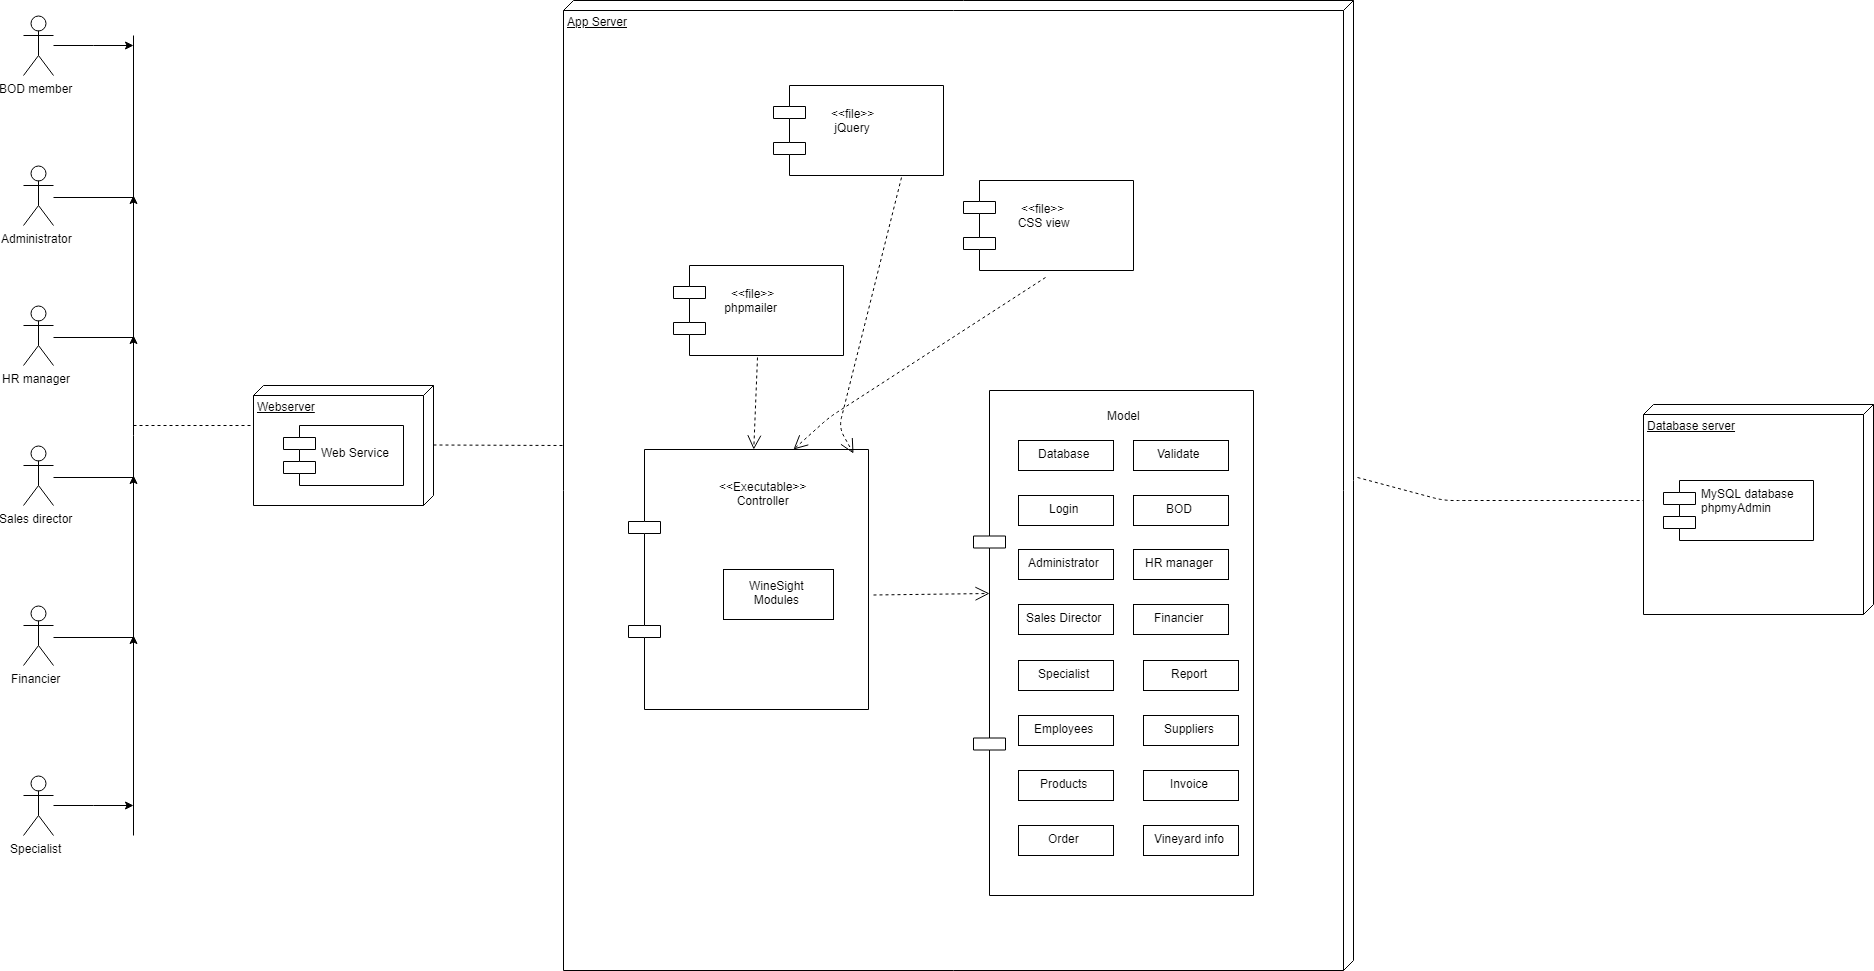

The diagram above was exported from draw.io. Its source (the exported page's mxGraphModel, read from the mxfile embedded in the PNG):
<mxGraphModel dx="3016" dy="1712" grid="1" gridSize="10" guides="1" tooltips="1" connect="1" arrows="1" fold="1" page="1" pageScale="1" pageWidth="2336" pageHeight="1654" math="0" shadow="0">
  <root>
    <mxCell id="0" />
    <mxCell id="1" parent="0" />
    <mxCell id="_aA2tx1FENHcqrfMoMB7-77" style="edgeStyle=elbowEdgeStyle;rounded=0;orthogonalLoop=1;jettySize=auto;elbow=vertical;html=1;" edge="1" parent="1" source="_aA2tx1FENHcqrfMoMB7-2">
      <mxGeometry relative="1" as="geometry">
        <mxPoint x="200" y="60" as="targetPoint" />
      </mxGeometry>
    </mxCell>
    <mxCell id="_aA2tx1FENHcqrfMoMB7-2" value="BOD member" style="shape=umlActor;verticalLabelPosition=bottom;labelBackgroundColor=#ffffff;verticalAlign=top;html=1;outlineConnect=0;" vertex="1" parent="1">
      <mxGeometry x="90" y="30" width="30" height="60" as="geometry" />
    </mxCell>
    <mxCell id="_aA2tx1FENHcqrfMoMB7-76" style="edgeStyle=elbowEdgeStyle;rounded=0;orthogonalLoop=1;jettySize=auto;elbow=vertical;html=1;" edge="1" parent="1" source="_aA2tx1FENHcqrfMoMB7-3">
      <mxGeometry relative="1" as="geometry">
        <mxPoint x="200" y="210" as="targetPoint" />
      </mxGeometry>
    </mxCell>
    <mxCell id="_aA2tx1FENHcqrfMoMB7-3" value="Administrator" style="shape=umlActor;verticalLabelPosition=bottom;labelBackgroundColor=#ffffff;verticalAlign=top;html=1;outlineConnect=0;" vertex="1" parent="1">
      <mxGeometry x="90" y="180" width="30" height="60" as="geometry" />
    </mxCell>
    <mxCell id="_aA2tx1FENHcqrfMoMB7-75" style="edgeStyle=elbowEdgeStyle;rounded=0;orthogonalLoop=1;jettySize=auto;elbow=vertical;html=1;" edge="1" parent="1" source="_aA2tx1FENHcqrfMoMB7-4">
      <mxGeometry relative="1" as="geometry">
        <mxPoint x="200" y="350" as="targetPoint" />
      </mxGeometry>
    </mxCell>
    <mxCell id="_aA2tx1FENHcqrfMoMB7-4" value="HR manager" style="shape=umlActor;verticalLabelPosition=bottom;labelBackgroundColor=#ffffff;verticalAlign=top;html=1;outlineConnect=0;" vertex="1" parent="1">
      <mxGeometry x="90" y="320" width="30" height="60" as="geometry" />
    </mxCell>
    <mxCell id="_aA2tx1FENHcqrfMoMB7-74" style="edgeStyle=elbowEdgeStyle;rounded=0;orthogonalLoop=1;jettySize=auto;elbow=vertical;html=1;" edge="1" parent="1" source="_aA2tx1FENHcqrfMoMB7-5">
      <mxGeometry relative="1" as="geometry">
        <mxPoint x="200" y="490" as="targetPoint" />
      </mxGeometry>
    </mxCell>
    <mxCell id="_aA2tx1FENHcqrfMoMB7-5" value="Sales director" style="shape=umlActor;verticalLabelPosition=bottom;labelBackgroundColor=#ffffff;verticalAlign=top;html=1;outlineConnect=0;" vertex="1" parent="1">
      <mxGeometry x="90" y="460" width="30" height="60" as="geometry" />
    </mxCell>
    <mxCell id="_aA2tx1FENHcqrfMoMB7-73" style="edgeStyle=elbowEdgeStyle;rounded=0;orthogonalLoop=1;jettySize=auto;elbow=vertical;html=1;" edge="1" parent="1" source="_aA2tx1FENHcqrfMoMB7-6">
      <mxGeometry relative="1" as="geometry">
        <mxPoint x="200" y="650" as="targetPoint" />
      </mxGeometry>
    </mxCell>
    <mxCell id="_aA2tx1FENHcqrfMoMB7-6" value="Financier" style="shape=umlActor;verticalLabelPosition=bottom;labelBackgroundColor=#ffffff;verticalAlign=top;html=1;outlineConnect=0;" vertex="1" parent="1">
      <mxGeometry x="90" y="620" width="30" height="60" as="geometry" />
    </mxCell>
    <mxCell id="_aA2tx1FENHcqrfMoMB7-71" style="edgeStyle=elbowEdgeStyle;rounded=0;orthogonalLoop=1;jettySize=auto;elbow=vertical;html=1;" edge="1" parent="1" source="_aA2tx1FENHcqrfMoMB7-7">
      <mxGeometry relative="1" as="geometry">
        <mxPoint x="200" y="820" as="targetPoint" />
      </mxGeometry>
    </mxCell>
    <mxCell id="_aA2tx1FENHcqrfMoMB7-7" value="Specialist" style="shape=umlActor;verticalLabelPosition=bottom;labelBackgroundColor=#ffffff;verticalAlign=top;html=1;outlineConnect=0;" vertex="1" parent="1">
      <mxGeometry x="90" y="790" width="30" height="60" as="geometry" />
    </mxCell>
    <mxCell id="_aA2tx1FENHcqrfMoMB7-15" value="Webserver" style="verticalAlign=top;align=left;spacingTop=8;spacingLeft=2;spacingRight=12;shape=cube;size=10;direction=south;fontStyle=4;html=1;" vertex="1" parent="1">
      <mxGeometry x="320" y="400" width="180" height="120" as="geometry" />
    </mxCell>
    <mxCell id="_aA2tx1FENHcqrfMoMB7-16" value="Web Service" style="shape=component;align=left;spacingLeft=36;" vertex="1" parent="1">
      <mxGeometry x="350" y="440" width="120" height="60" as="geometry" />
    </mxCell>
    <mxCell id="_aA2tx1FENHcqrfMoMB7-19" value="" style="endArrow=none;dashed=1;html=1;" edge="1" parent="1">
      <mxGeometry width="50" height="50" relative="1" as="geometry">
        <mxPoint x="500" y="459.5" as="sourcePoint" />
        <mxPoint x="630" y="460" as="targetPoint" />
      </mxGeometry>
    </mxCell>
    <mxCell id="_aA2tx1FENHcqrfMoMB7-20" value="App Server" style="verticalAlign=top;align=left;spacingTop=8;spacingLeft=2;spacingRight=12;shape=cube;size=10;direction=south;fontStyle=4;html=1;" vertex="1" parent="1">
      <mxGeometry x="630" y="15" width="790" height="970" as="geometry" />
    </mxCell>
    <mxCell id="_aA2tx1FENHcqrfMoMB7-21" value="      &lt;&lt;file&gt;&gt;&#10;       jQuery&#10;" style="shape=component;align=left;spacingLeft=36;" vertex="1" parent="1">
      <mxGeometry x="840" y="100" width="170" height="90" as="geometry" />
    </mxCell>
    <mxCell id="_aA2tx1FENHcqrfMoMB7-22" value="      &lt;&lt;file&gt;&gt;&#10;    phpmailer&#10;" style="shape=component;align=left;spacingLeft=36;" vertex="1" parent="1">
      <mxGeometry x="740" y="280" width="170" height="90" as="geometry" />
    </mxCell>
    <mxCell id="_aA2tx1FENHcqrfMoMB7-23" value="      &lt;&lt;file&gt;&gt;&#10;     CSS view&#10;" style="shape=component;align=left;spacingLeft=36;" vertex="1" parent="1">
      <mxGeometry x="1030" y="195" width="170" height="90" as="geometry" />
    </mxCell>
    <mxCell id="_aA2tx1FENHcqrfMoMB7-24" value="" style="shape=component;align=left;spacingLeft=36;" vertex="1" parent="1">
      <mxGeometry x="695" y="464" width="240" height="260" as="geometry" />
    </mxCell>
    <mxCell id="_aA2tx1FENHcqrfMoMB7-26" value="&lt;span&gt;&amp;lt;&amp;lt;Executable&amp;gt;&amp;gt;&lt;/span&gt;&lt;br&gt;&lt;span&gt;Controller&lt;br&gt;&lt;br&gt;&lt;/span&gt;" style="text;html=1;resizable=0;autosize=1;align=center;verticalAlign=middle;points=[];fillColor=none;strokeColor=none;rounded=0;" vertex="1" parent="1">
      <mxGeometry x="780" y="490" width="100" height="50" as="geometry" />
    </mxCell>
    <mxCell id="_aA2tx1FENHcqrfMoMB7-27" value="WineSight&lt;br&gt;Modules&lt;br&gt;" style="html=1;" vertex="1" parent="1">
      <mxGeometry x="790" y="584" width="110" height="50" as="geometry" />
    </mxCell>
    <mxCell id="_aA2tx1FENHcqrfMoMB7-28" value="" style="shape=component;align=left;spacingLeft=36;fontStyle=1" vertex="1" parent="1">
      <mxGeometry x="1040" y="405" width="280" height="505" as="geometry" />
    </mxCell>
    <mxCell id="_aA2tx1FENHcqrfMoMB7-29" value="Model" style="text;html=1;resizable=0;autosize=1;align=center;verticalAlign=middle;points=[];fillColor=none;strokeColor=none;rounded=0;" vertex="1" parent="1">
      <mxGeometry x="1165" y="420" width="50" height="20" as="geometry" />
    </mxCell>
    <mxCell id="_aA2tx1FENHcqrfMoMB7-30" value="Database" style="html=1;" vertex="1" parent="1">
      <mxGeometry x="1085" y="455" width="95" height="30" as="geometry" />
    </mxCell>
    <mxCell id="_aA2tx1FENHcqrfMoMB7-31" value="Validate" style="html=1;" vertex="1" parent="1">
      <mxGeometry x="1200" y="455" width="95" height="30" as="geometry" />
    </mxCell>
    <mxCell id="_aA2tx1FENHcqrfMoMB7-32" value="Login" style="html=1;" vertex="1" parent="1">
      <mxGeometry x="1085" y="510" width="95" height="30" as="geometry" />
    </mxCell>
    <mxCell id="_aA2tx1FENHcqrfMoMB7-33" value="BOD" style="html=1;" vertex="1" parent="1">
      <mxGeometry x="1200" y="510" width="95" height="30" as="geometry" />
    </mxCell>
    <mxCell id="_aA2tx1FENHcqrfMoMB7-36" value="Administrator" style="html=1;" vertex="1" parent="1">
      <mxGeometry x="1085" y="564" width="95" height="30" as="geometry" />
    </mxCell>
    <mxCell id="_aA2tx1FENHcqrfMoMB7-37" value="HR manager" style="html=1;" vertex="1" parent="1">
      <mxGeometry x="1200" y="564" width="95" height="30" as="geometry" />
    </mxCell>
    <mxCell id="_aA2tx1FENHcqrfMoMB7-38" value="Sales Director" style="html=1;" vertex="1" parent="1">
      <mxGeometry x="1085" y="619" width="95" height="30" as="geometry" />
    </mxCell>
    <mxCell id="_aA2tx1FENHcqrfMoMB7-39" value="Financier" style="html=1;" vertex="1" parent="1">
      <mxGeometry x="1200" y="619" width="95" height="30" as="geometry" />
    </mxCell>
    <mxCell id="_aA2tx1FENHcqrfMoMB7-40" value="Specialist" style="html=1;" vertex="1" parent="1">
      <mxGeometry x="1085" y="675" width="95" height="30" as="geometry" />
    </mxCell>
    <mxCell id="_aA2tx1FENHcqrfMoMB7-41" value="Report" style="html=1;" vertex="1" parent="1">
      <mxGeometry x="1210" y="675" width="95" height="30" as="geometry" />
    </mxCell>
    <mxCell id="_aA2tx1FENHcqrfMoMB7-42" value="Employees" style="html=1;" vertex="1" parent="1">
      <mxGeometry x="1085" y="730" width="95" height="30" as="geometry" />
    </mxCell>
    <mxCell id="_aA2tx1FENHcqrfMoMB7-43" value="Suppliers" style="html=1;" vertex="1" parent="1">
      <mxGeometry x="1210" y="730" width="95" height="30" as="geometry" />
    </mxCell>
    <mxCell id="_aA2tx1FENHcqrfMoMB7-44" value="Products" style="html=1;" vertex="1" parent="1">
      <mxGeometry x="1085" y="785" width="95" height="30" as="geometry" />
    </mxCell>
    <mxCell id="_aA2tx1FENHcqrfMoMB7-45" value="Invoice" style="html=1;" vertex="1" parent="1">
      <mxGeometry x="1210" y="785" width="95" height="30" as="geometry" />
    </mxCell>
    <mxCell id="_aA2tx1FENHcqrfMoMB7-46" value="Order" style="html=1;" vertex="1" parent="1">
      <mxGeometry x="1085" y="840" width="95" height="30" as="geometry" />
    </mxCell>
    <mxCell id="_aA2tx1FENHcqrfMoMB7-47" value="Vineyard info" style="html=1;" vertex="1" parent="1">
      <mxGeometry x="1210" y="840" width="95" height="30" as="geometry" />
    </mxCell>
    <mxCell id="_aA2tx1FENHcqrfMoMB7-56" value="" style="endArrow=none;dashed=1;html=1;exitX=0.491;exitY=-0.004;exitDx=0;exitDy=0;exitPerimeter=0;" edge="1" parent="1" source="_aA2tx1FENHcqrfMoMB7-20">
      <mxGeometry width="50" height="50" relative="1" as="geometry">
        <mxPoint x="1480" y="545" as="sourcePoint" />
        <mxPoint x="1710" y="515" as="targetPoint" />
        <Array as="points">
          <mxPoint x="1510" y="515" />
          <mxPoint x="1530" y="515" />
        </Array>
      </mxGeometry>
    </mxCell>
    <mxCell id="_aA2tx1FENHcqrfMoMB7-58" value="Database server" style="verticalAlign=top;align=left;spacingTop=8;spacingLeft=2;spacingRight=12;shape=cube;size=10;direction=south;fontStyle=4;html=1;" vertex="1" parent="1">
      <mxGeometry x="1710" y="419" width="230" height="210" as="geometry" />
    </mxCell>
    <mxCell id="_aA2tx1FENHcqrfMoMB7-59" value="MySQL database&#10;phpmyAdmin&#10;" style="shape=component;align=left;spacingLeft=36;" vertex="1" parent="1">
      <mxGeometry x="1730" y="495" width="150" height="60" as="geometry" />
    </mxCell>
    <mxCell id="_aA2tx1FENHcqrfMoMB7-60" value="" style="endArrow=open;endSize=12;dashed=1;html=1;entryX=0.05;entryY=0.403;entryDx=0;entryDy=0;entryPerimeter=0;" edge="1" parent="1" target="_aA2tx1FENHcqrfMoMB7-28">
      <mxGeometry width="160" relative="1" as="geometry">
        <mxPoint x="940" y="609.5" as="sourcePoint" />
        <mxPoint x="1050" y="609" as="targetPoint" />
        <Array as="points" />
      </mxGeometry>
    </mxCell>
    <mxCell id="_aA2tx1FENHcqrfMoMB7-63" value="" style="endArrow=open;endSize=12;dashed=1;html=1;exitX=0.5;exitY=1;exitDx=0;exitDy=0;" edge="1" parent="1" source="_aA2tx1FENHcqrfMoMB7-22" target="_aA2tx1FENHcqrfMoMB7-24">
      <mxGeometry width="160" relative="1" as="geometry">
        <mxPoint x="840" y="405" as="sourcePoint" />
        <mxPoint x="953.6666666666667" y="404.33333333333337" as="targetPoint" />
        <Array as="points" />
      </mxGeometry>
    </mxCell>
    <mxCell id="_aA2tx1FENHcqrfMoMB7-65" value="" style="endArrow=open;endSize=12;dashed=1;html=1;exitX=0.284;exitY=0.392;exitDx=0;exitDy=0;exitPerimeter=0;entryX=0.68;entryY=0.007;entryDx=0;entryDy=0;entryPerimeter=0;" edge="1" parent="1" source="_aA2tx1FENHcqrfMoMB7-20" target="_aA2tx1FENHcqrfMoMB7-24">
      <mxGeometry width="160" relative="1" as="geometry">
        <mxPoint x="895" y="420" as="sourcePoint" />
        <mxPoint x="895.4881129271917" y="466" as="targetPoint" />
        <Array as="points">
          <mxPoint x="895.5" y="432" />
        </Array>
      </mxGeometry>
    </mxCell>
    <mxCell id="_aA2tx1FENHcqrfMoMB7-67" value="" style="endArrow=open;endSize=12;dashed=1;html=1;exitX=0.75;exitY=1;exitDx=0;exitDy=0;entryX=0.938;entryY=0.023;entryDx=0;entryDy=0;entryPerimeter=0;" edge="1" parent="1" source="_aA2tx1FENHcqrfMoMB7-21" target="_aA2tx1FENHcqrfMoMB7-24">
      <mxGeometry width="160" relative="1" as="geometry">
        <mxPoint x="1120.3333333333335" y="300.5" as="sourcePoint" />
        <mxPoint x="905.4881129271917" y="476" as="targetPoint" />
        <Array as="points">
          <mxPoint x="905.5" y="442" />
        </Array>
      </mxGeometry>
    </mxCell>
    <mxCell id="_aA2tx1FENHcqrfMoMB7-69" value="" style="endArrow=none;html=1;" edge="1" parent="1">
      <mxGeometry width="50" height="50" relative="1" as="geometry">
        <mxPoint x="200" y="850" as="sourcePoint" />
        <mxPoint x="200" y="50" as="targetPoint" />
      </mxGeometry>
    </mxCell>
    <mxCell id="_aA2tx1FENHcqrfMoMB7-78" value="" style="endArrow=none;dashed=1;html=1;entryX=0.328;entryY=1;entryDx=0;entryDy=0;entryPerimeter=0;" edge="1" parent="1" target="_aA2tx1FENHcqrfMoMB7-15">
      <mxGeometry width="50" height="50" relative="1" as="geometry">
        <mxPoint x="200" y="440" as="sourcePoint" />
        <mxPoint x="280" y="439.3571428571429" as="targetPoint" />
      </mxGeometry>
    </mxCell>
  </root>
</mxGraphModel>